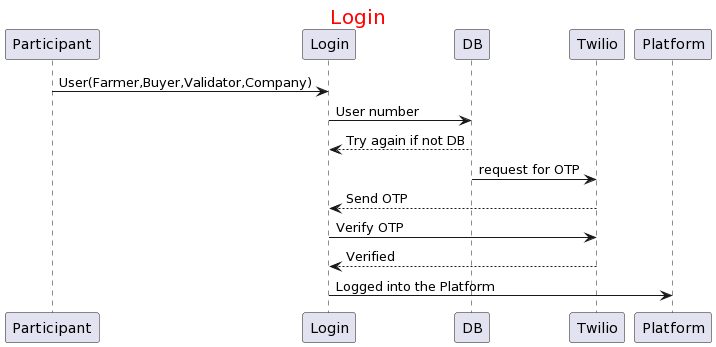

The diagram above was rendered by PlantUML. Its source (embedded in the PNG):
@startuml
center header <font size=20 color=red>Login</font>

Participant-> Login : User(Farmer,Buyer,Validator,Company)
Login -> DB : User number 
Login <-- DB : Try again if not DB
database    Database    as DB
DB -> Twilio : request for OTP
Login <--Twilio : Send OTP
Login -> Twilio : Verify OTP
Login <-- Twilio : Verified
Login -> Platform : Logged into the Platform
@enduml